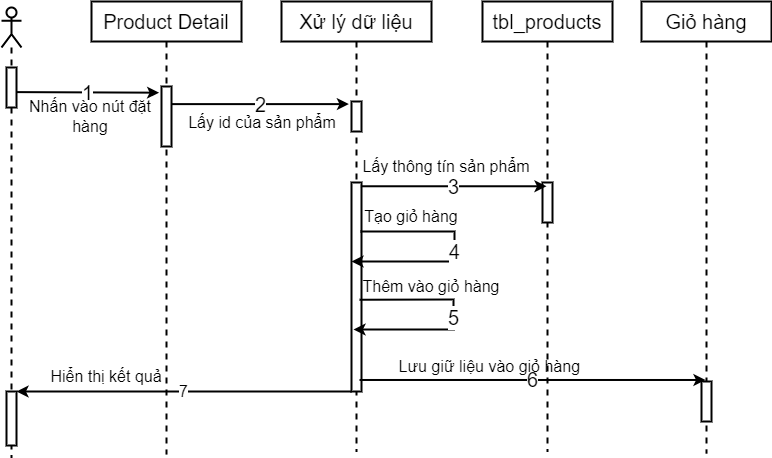

The diagram above was exported from draw.io. Its source (the exported page's mxGraphModel, read from the mxfile embedded in the PNG):
<mxGraphModel dx="1038" dy="531" grid="1" gridSize="10" guides="1" tooltips="1" connect="1" arrows="1" fold="1" page="1" pageScale="1" pageWidth="827" pageHeight="1169" math="0" shadow="0">
  <root>
    <mxCell id="0" />
    <mxCell id="1" parent="0" />
    <mxCell id="92f5Ou965_c2Lv7xMHMH-3" value="" style="shape=umlLifeline;participant=umlActor;perimeter=lifelinePerimeter;whiteSpace=wrap;html=1;container=1;collapsible=0;recursiveResize=0;verticalAlign=top;spacingTop=36;outlineConnect=0;strokeWidth=2;fontSize=20;" vertex="1" parent="1">
      <mxGeometry x="20" y="66" width="20" height="450" as="geometry" />
    </mxCell>
    <mxCell id="92f5Ou965_c2Lv7xMHMH-4" value="" style="html=1;points=[];perimeter=orthogonalPerimeter;strokeWidth=2;fontSize=20;" vertex="1" parent="92f5Ou965_c2Lv7xMHMH-3">
      <mxGeometry x="5" y="60" width="10" height="40" as="geometry" />
    </mxCell>
    <mxCell id="92f5Ou965_c2Lv7xMHMH-42" value="" style="html=1;points=[];perimeter=orthogonalPerimeter;fontSize=16;strokeWidth=2;" vertex="1" parent="92f5Ou965_c2Lv7xMHMH-3">
      <mxGeometry x="5" y="384" width="10" height="54" as="geometry" />
    </mxCell>
    <mxCell id="92f5Ou965_c2Lv7xMHMH-8" value="Product Detail" style="shape=umlLifeline;perimeter=lifelinePerimeter;whiteSpace=wrap;html=1;container=1;collapsible=0;recursiveResize=0;outlineConnect=0;strokeWidth=2;fontSize=20;" vertex="1" parent="1">
      <mxGeometry x="110" y="60" width="150" height="453" as="geometry" />
    </mxCell>
    <mxCell id="92f5Ou965_c2Lv7xMHMH-11" value="" style="html=1;points=[];perimeter=orthogonalPerimeter;strokeWidth=2;fontSize=20;" vertex="1" parent="92f5Ou965_c2Lv7xMHMH-8">
      <mxGeometry x="70" y="85" width="10" height="60" as="geometry" />
    </mxCell>
    <mxCell id="92f5Ou965_c2Lv7xMHMH-9" value="Xử lý dữ liệu" style="shape=umlLifeline;perimeter=lifelinePerimeter;whiteSpace=wrap;html=1;container=1;collapsible=0;recursiveResize=0;outlineConnect=0;strokeWidth=2;fontSize=20;" vertex="1" parent="1">
      <mxGeometry x="300" y="60" width="150" height="450" as="geometry" />
    </mxCell>
    <mxCell id="92f5Ou965_c2Lv7xMHMH-14" value="" style="html=1;points=[];perimeter=orthogonalPerimeter;strokeWidth=2;fontSize=20;" vertex="1" parent="92f5Ou965_c2Lv7xMHMH-9">
      <mxGeometry x="70" y="100" width="10" height="30" as="geometry" />
    </mxCell>
    <mxCell id="92f5Ou965_c2Lv7xMHMH-15" value="" style="html=1;points=[];perimeter=orthogonalPerimeter;strokeWidth=2;fontSize=20;" vertex="1" parent="92f5Ou965_c2Lv7xMHMH-9">
      <mxGeometry x="70" y="181" width="10" height="209" as="geometry" />
    </mxCell>
    <mxCell id="92f5Ou965_c2Lv7xMHMH-22" value="4" style="endArrow=classic;html=1;rounded=0;strokeWidth=2;fontSize=20;" edge="1" parent="92f5Ou965_c2Lv7xMHMH-9">
      <mxGeometry width="50" height="50" relative="1" as="geometry">
        <mxPoint x="79" y="230" as="sourcePoint" />
        <mxPoint x="70" y="260" as="targetPoint" />
        <Array as="points">
          <mxPoint x="158" y="230" />
          <mxPoint x="173" y="230" />
          <mxPoint x="173" y="260" />
        </Array>
      </mxGeometry>
    </mxCell>
    <mxCell id="92f5Ou965_c2Lv7xMHMH-24" value="5" style="endArrow=classic;html=1;rounded=0;exitX=1.1;exitY=0.463;exitDx=0;exitDy=0;exitPerimeter=0;strokeWidth=2;fontSize=20;" edge="1" parent="92f5Ou965_c2Lv7xMHMH-9">
      <mxGeometry width="50" height="50" relative="1" as="geometry">
        <mxPoint x="78" y="298.23" as="sourcePoint" />
        <mxPoint x="72" y="328" as="targetPoint" />
        <Array as="points">
          <mxPoint x="172" y="298" />
          <mxPoint x="172" y="328" />
        </Array>
      </mxGeometry>
    </mxCell>
    <mxCell id="92f5Ou965_c2Lv7xMHMH-10" value="tbl_products" style="shape=umlLifeline;perimeter=lifelinePerimeter;whiteSpace=wrap;html=1;container=1;collapsible=0;recursiveResize=0;outlineConnect=0;strokeWidth=2;fontSize=20;" vertex="1" parent="1">
      <mxGeometry x="501" y="60" width="130" height="450" as="geometry" />
    </mxCell>
    <mxCell id="92f5Ou965_c2Lv7xMHMH-17" value="" style="html=1;points=[];perimeter=orthogonalPerimeter;strokeWidth=2;fontSize=20;" vertex="1" parent="92f5Ou965_c2Lv7xMHMH-10">
      <mxGeometry x="60" y="181" width="10" height="40" as="geometry" />
    </mxCell>
    <mxCell id="92f5Ou965_c2Lv7xMHMH-18" value="2" style="endArrow=classic;html=1;rounded=0;entryX=-0.26;entryY=0.087;entryDx=0;entryDy=0;entryPerimeter=0;strokeWidth=2;fontSize=20;" edge="1" parent="1" source="92f5Ou965_c2Lv7xMHMH-11" target="92f5Ou965_c2Lv7xMHMH-14">
      <mxGeometry width="50" height="50" relative="1" as="geometry">
        <mxPoint x="410" y="340" as="sourcePoint" />
        <mxPoint x="440" y="250" as="targetPoint" />
      </mxGeometry>
    </mxCell>
    <mxCell id="92f5Ou965_c2Lv7xMHMH-20" value="3" style="endArrow=classic;html=1;rounded=0;exitX=0.94;exitY=0.018;exitDx=0;exitDy=0;exitPerimeter=0;strokeWidth=2;fontSize=20;" edge="1" parent="1" source="92f5Ou965_c2Lv7xMHMH-15" target="92f5Ou965_c2Lv7xMHMH-10">
      <mxGeometry width="50" height="50" relative="1" as="geometry">
        <mxPoint x="390" y="300" as="sourcePoint" />
        <mxPoint x="440" y="250" as="targetPoint" />
      </mxGeometry>
    </mxCell>
    <mxCell id="92f5Ou965_c2Lv7xMHMH-25" value="Giỏ hàng" style="shape=umlLifeline;perimeter=lifelinePerimeter;whiteSpace=wrap;html=1;container=1;collapsible=0;recursiveResize=0;outlineConnect=0;strokeWidth=2;fontSize=20;" vertex="1" parent="1">
      <mxGeometry x="660" y="60" width="130" height="452" as="geometry" />
    </mxCell>
    <mxCell id="92f5Ou965_c2Lv7xMHMH-26" value="" style="html=1;points=[];perimeter=orthogonalPerimeter;strokeWidth=2;fontSize=20;" vertex="1" parent="92f5Ou965_c2Lv7xMHMH-25">
      <mxGeometry x="60" y="380" width="10" height="40" as="geometry" />
    </mxCell>
    <mxCell id="92f5Ou965_c2Lv7xMHMH-30" value="1" style="endArrow=classic;html=1;rounded=0;exitX=1.02;exitY=0.615;exitDx=0;exitDy=0;exitPerimeter=0;entryX=-0.24;entryY=0.103;entryDx=0;entryDy=0;entryPerimeter=0;strokeWidth=2;fontSize=20;" edge="1" parent="1" source="92f5Ou965_c2Lv7xMHMH-4" target="92f5Ou965_c2Lv7xMHMH-11">
      <mxGeometry width="50" height="50" relative="1" as="geometry">
        <mxPoint x="390" y="300" as="sourcePoint" />
        <mxPoint x="440" y="250" as="targetPoint" />
      </mxGeometry>
    </mxCell>
    <mxCell id="92f5Ou965_c2Lv7xMHMH-32" value="Nhấn vào nút đặt hàng" style="text;html=1;strokeColor=none;fillColor=none;align=center;verticalAlign=middle;whiteSpace=wrap;rounded=0;fontSize=16;" vertex="1" parent="1">
      <mxGeometry x="34" y="160" width="150" height="30" as="geometry" />
    </mxCell>
    <mxCell id="92f5Ou965_c2Lv7xMHMH-33" value="Lấy id của sản phẩm" style="text;html=1;strokeColor=none;fillColor=none;align=center;verticalAlign=middle;whiteSpace=wrap;rounded=0;fontSize=16;" vertex="1" parent="1">
      <mxGeometry x="202" y="166" width="158" height="30" as="geometry" />
    </mxCell>
    <mxCell id="92f5Ou965_c2Lv7xMHMH-37" value="Lấy thông tín sản phẩm" style="text;html=1;strokeColor=none;fillColor=none;align=center;verticalAlign=middle;whiteSpace=wrap;rounded=0;fontSize=16;" vertex="1" parent="1">
      <mxGeometry x="380" y="210" width="170" height="30" as="geometry" />
    </mxCell>
    <mxCell id="92f5Ou965_c2Lv7xMHMH-38" value="Tạo giỏ hàng" style="text;html=1;strokeColor=none;fillColor=none;align=center;verticalAlign=middle;whiteSpace=wrap;rounded=0;fontSize=16;" vertex="1" parent="1">
      <mxGeometry x="380" y="260" width="100" height="30" as="geometry" />
    </mxCell>
    <mxCell id="92f5Ou965_c2Lv7xMHMH-39" value="Thêm vào giỏ hàng" style="text;html=1;strokeColor=none;fillColor=none;align=center;verticalAlign=middle;whiteSpace=wrap;rounded=0;fontSize=16;" vertex="1" parent="1">
      <mxGeometry x="380" y="330" width="140" height="30" as="geometry" />
    </mxCell>
    <mxCell id="92f5Ou965_c2Lv7xMHMH-40" value="6" style="endArrow=classic;html=1;rounded=0;fontSize=20;strokeWidth=2;exitX=1.3;exitY=0.783;exitDx=0;exitDy=0;exitPerimeter=0;" edge="1" parent="1">
      <mxGeometry width="50" height="50" relative="1" as="geometry">
        <mxPoint x="378" y="438.477" as="sourcePoint" />
        <mxPoint x="724" y="438.477" as="targetPoint" />
      </mxGeometry>
    </mxCell>
    <mxCell id="92f5Ou965_c2Lv7xMHMH-41" value="Lưu giữ liệu vào giỏ hàng&amp;nbsp;" style="text;html=1;strokeColor=none;fillColor=none;align=center;verticalAlign=middle;whiteSpace=wrap;rounded=0;fontSize=16;" vertex="1" parent="1">
      <mxGeometry x="381" y="410" width="259" height="30" as="geometry" />
    </mxCell>
    <mxCell id="92f5Ou965_c2Lv7xMHMH-43" value="7" style="endArrow=classic;html=1;rounded=0;fontSize=16;strokeWidth=2;" edge="1" parent="1" source="92f5Ou965_c2Lv7xMHMH-15" target="92f5Ou965_c2Lv7xMHMH-42">
      <mxGeometry width="50" height="50" relative="1" as="geometry">
        <mxPoint x="350" y="470" as="sourcePoint" />
        <mxPoint x="400" y="420" as="targetPoint" />
      </mxGeometry>
    </mxCell>
    <mxCell id="92f5Ou965_c2Lv7xMHMH-44" value="Hiển thị kết quả" style="text;html=1;strokeColor=none;fillColor=none;align=center;verticalAlign=middle;whiteSpace=wrap;rounded=0;fontSize=16;" vertex="1" parent="1">
      <mxGeometry x="30" y="420" width="190" height="30" as="geometry" />
    </mxCell>
  </root>
</mxGraphModel>